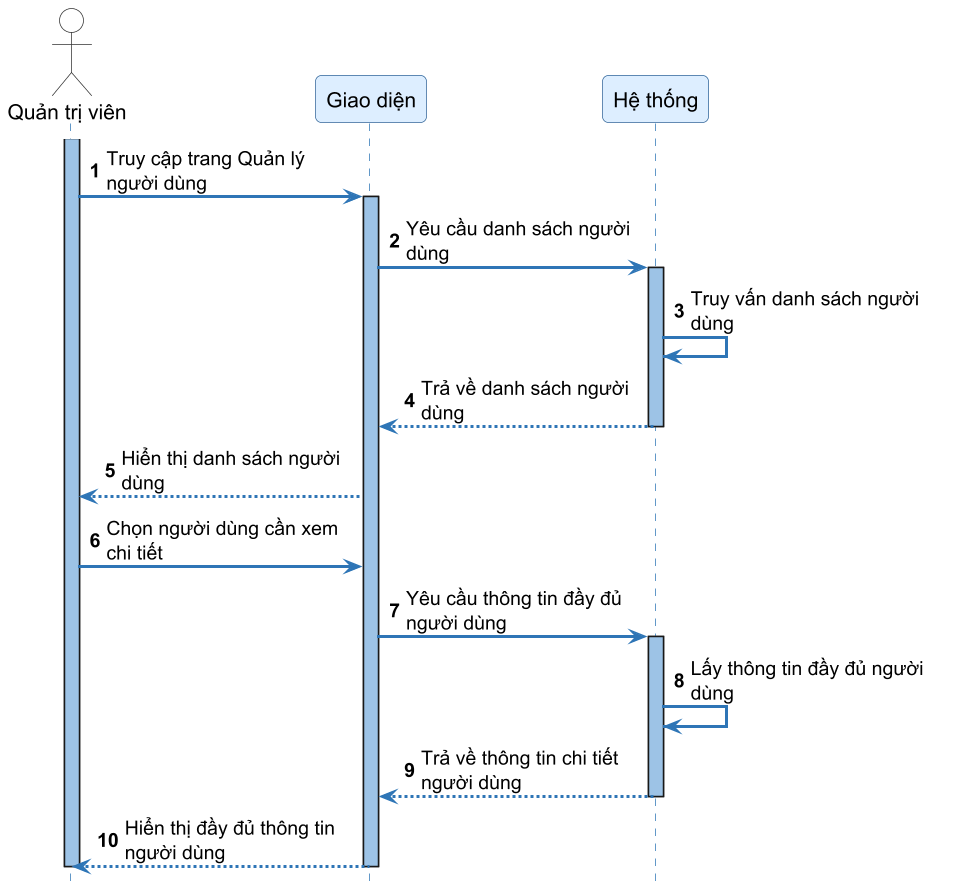

The diagram above was rendered by PlantUML. Its source (embedded in the PNG):
@startuml SD44_xem_nguoi_dung
skinparamlocked dpi 144
autonumber
skinparam sequenceArrowThickness 2
skinparam roundcorner 8
skinparam maxmessagesize 160
skinparam sequence {
    ArrowColor #2E75B6
    ActorBorderColor #333333
    LifeLineBorderColor #2E75B6
    LifeLineBackgroundColor #9DC3E6
    ParticipantBorderColor #336699
    ParticipantBackgroundColor #DDEEFF
    ParticipantFontSize 14
    ParticipantFontName "DejaVu Sans"
    ActorBackgroundColor White
    ActorFontName "DejaVu Sans"
    ActorFontSize 14
    NoteBackgroundColor #FFFFCC
    NoteBorderColor #CCCC00
}
skinparam fontname "DejaVu Sans"
hide footbox

actor "Quản trị viên" as Admin
participant "Giao diện" as FE
participant "Hệ thống" as SYS

activate Admin
Admin -> FE ++ : Truy cập trang Quản lý người dùng
FE -> SYS ++ : Yêu cầu danh sách người dùng
SYS -> SYS : Truy vấn danh sách người dùng
SYS --> FE -- : Trả về danh sách người dùng
FE --> Admin : Hiển thị danh sách người dùng

Admin -> FE : Chọn người dùng cần xem chi tiết
FE -> SYS ++ : Yêu cầu thông tin đầy đủ người dùng
SYS -> SYS : Lấy thông tin đầy đủ người dùng
SYS --> FE -- : Trả về thông tin chi tiết người dùng
FE --> Admin : Hiển thị đầy đủ thông tin người dùng
deactivate FE
deactivate Admin

@enduml